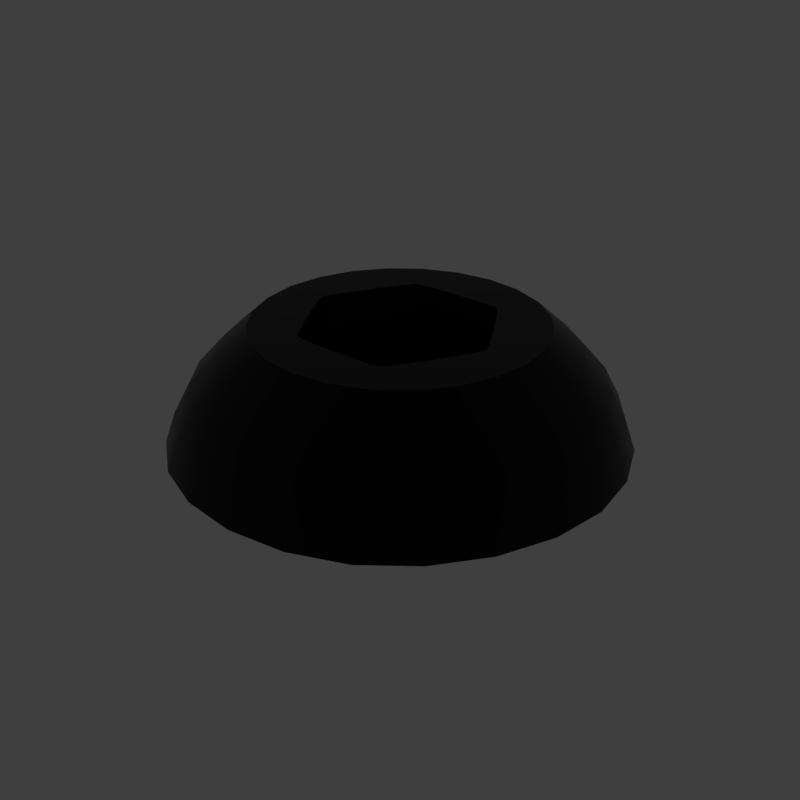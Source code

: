 # Source: Hex_Raised.blend  (saved by Blender 2.79.6; exported with 4.5.12 LTS)
import bpy
from mathutils import Matrix  # noqa: F401  (used for matrix-valued properties, if any)

bpy.ops.wm.read_factory_settings(use_empty=True)
scene = bpy.context.scene
scene.name = 'main'

# ---- collections
col_collection_1 = bpy.data.collections.new('Collection 1'); scene.collection.children.link(col_collection_1)

# ---- materials (node trees are filled in below, after node groups)
mat_prox_alum_021 = bpy.data.materials.new('prox_alum.021')
mat_prox_alum_021.alpha_threshold = 0.0
mat_prox_alum_021.diffuse_color = (0.1933, 0.1933, 0.1933, 1.0)
mat_prox_alum_021.roughness = 0.5
mat_prox_kevlar_021 = bpy.data.materials.new('prox_kevlar.021')
mat_prox_kevlar_021.alpha_threshold = 0.0
mat_prox_kevlar_021.diffuse_color = (0.03737, 0.03737, 0.03737, 1.0)
mat_prox_kevlar_021.roughness = 0.5
mat_prox_easy_spec_021 = bpy.data.materials.new('prox_easy_spec.021')
mat_prox_easy_spec_021.alpha_threshold = 0.0
mat_prox_easy_spec_021.diffuse_color = (0.2791, 0.2791, 0.2791, 1.0)
mat_prox_easy_spec_021.roughness = 0.5
mat_prox_soap_019 = bpy.data.materials.new('prox_soap.019')
mat_prox_soap_019.alpha_threshold = 0.0
mat_prox_soap_019.diffuse_color = (0.8, 0.5447, 0.3018, 1.0)
mat_prox_soap_019.roughness = 0.5
mat_prox_emission_019 = bpy.data.materials.new('prox_emission.019')
mat_prox_emission_019.alpha_threshold = 0.0
mat_prox_emission_019.diffuse_color = (0.3973, 0.7023, 0.9681, 1.0)
mat_prox_emission_019.roughness = 0.5

# ---- node groups
ng_auto_smooth = bpy.data.node_groups.new('Auto Smooth', 'GeometryNodeTree')
_s = ng_auto_smooth.interface.new_socket(name='Geometry', in_out='OUTPUT', socket_type='NodeSocketGeometry')
_s = ng_auto_smooth.interface.new_socket(name='Geometry', in_out='INPUT', socket_type='NodeSocketGeometry')
_s = ng_auto_smooth.interface.new_socket(name='Angle', in_out='INPUT', socket_type='NodeSocketFloat')
_s.subtype = 'ANGLE'
_s.min_value = 0.0
_s.max_value = 3.142
ng_auto_smooth.is_modifier = True
_N = ng_auto_smooth.nodes; _L = ng_auto_smooth.links
n0 = _N.new('NodeGroupOutput'); n0.name = 'Group Output'; n0.location = (480, -100)
n1 = _N.new('NodeGroupInput'); n1.name = 'Group Input'; n1.location = (-420, -300)
n2 = _N.new('NodeGroupInput'); n2.name = 'Group Input.001'; n2.location = (-60, -100)
n3 = _N.new('GeometryNodeSetShadeSmooth'); n3.name = 'Set Shade Smooth'; n3.location = (120, -100)
n3.domain = 'EDGE'
n4 = _N.new('GeometryNodeSetShadeSmooth'); n4.name = 'Set Shade Smooth.001'; n4.location = (300, -100)
n5 = _N.new('GeometryNodeInputMeshEdgeAngle'); n5.name = 'Edge Angle'; n5.location = (-420, -220)
n6 = _N.new('GeometryNodeInputEdgeSmooth'); n6.name = 'Is Edge Smooth'; n6.location = (-60, -160)
n7 = _N.new('GeometryNodeInputShadeSmooth'); n7.name = 'Is Face Smooth'; n7.location = (-240, -340)
n8 = _N.new('FunctionNodeBooleanMath'); n8.name = 'Boolean Math'; n8.location = (-60, -220)
n9 = _N.new('FunctionNodeCompare'); n9.name = 'Compare'; n9.location = (-240, -180)
n9.operation = 'LESS_EQUAL'
_L.new(n5.outputs[0], n9.inputs[0])
_L.new(n4.outputs[0], n0.inputs[0])
_L.new(n1.outputs[1], n9.inputs[1])
_L.new(n9.outputs[0], n8.inputs[0])
_L.new(n7.outputs[0], n8.inputs[1])
_L.new(n2.outputs[0], n3.inputs[0])
_L.new(n6.outputs[0], n3.inputs[1])
_L.new(n3.outputs[0], n4.inputs[0])
_L.new(n8.outputs[0], n3.inputs[2])
n0.is_active_output = True

# ---- material node trees
mat_prox_alum_021.use_nodes = True; mat_prox_alum_021.node_tree.nodes.clear()
_N = mat_prox_alum_021.node_tree.nodes; _L = mat_prox_alum_021.node_tree.links
n0 = _N.new('ShaderNodeOutputMaterial'); n0.name = 'Material Output'; n0.location = (300, 300)
n1 = _N.new('ShaderNodeBsdfPrincipled'); n1.name = 'Principled BSDF'; n1.location = (10, 300)
n1.width = 150
n1.subsurface_method = 'BURLEY'
n1.inputs[0].default_value = (0.3217, 0.3217, 0.3217, 1.0)
n1.inputs[1].default_value = 1.0
n1.inputs[2].default_value = 0.1633
n1.inputs[3].default_value = 1.45
n1.inputs[9].default_value = (1.0, 1.0, 1.0)
n1.inputs[13].default_value = 0.119
n1.inputs[15].default_value = 0.7959
n1.inputs[16].default_value = 0.8299
n1.inputs[24].default_value = 0.1605
_L.new(n1.outputs[0], n0.inputs[0])
n0.is_active_output = True
mat_prox_kevlar_021.use_nodes = True; mat_prox_kevlar_021.node_tree.nodes.clear()
_N = mat_prox_kevlar_021.node_tree.nodes; _L = mat_prox_kevlar_021.node_tree.links
n0 = _N.new('ShaderNodeOutputMaterial'); n0.name = 'Material Output'; n0.location = (300, 300)
n1 = _N.new('ShaderNodeBsdfPrincipled'); n1.name = 'Principled BSDF'; n1.location = (10, 300)
n1.width = 150
n1.subsurface_method = 'BURLEY'
n1.inputs[0].default_value = (0.0, 0.0, 0.0, 1.0)
n1.inputs[2].default_value = 0.3401
n1.inputs[3].default_value = 1.45
n1.inputs[9].default_value = (1.0, 1.0, 1.0)
n1.inputs[13].default_value = 0.2143
_L.new(n1.outputs[0], n0.inputs[0])
n0.is_active_output = True
mat_prox_easy_spec_021.use_nodes = True; mat_prox_easy_spec_021.node_tree.nodes.clear()
_N = mat_prox_easy_spec_021.node_tree.nodes; _L = mat_prox_easy_spec_021.node_tree.links
n0 = _N.new('ShaderNodeOutputMaterial'); n0.name = 'Material Output'; n0.location = (300, 300)
n1 = _N.new('ShaderNodeBsdfPrincipled'); n1.name = 'Principled BSDF'; n1.location = (10, 300)
n1.width = 150
n1.subsurface_method = 'BURLEY'
n1.inputs[0].default_value = (0.1372, 0.1372, 0.1372, 1.0)
n1.inputs[2].default_value = 0.2245
n1.inputs[3].default_value = 1.45
n1.inputs[9].default_value = (1.0, 1.0, 1.0)
n1.inputs[13].default_value = 0.09864
n1.inputs[19].default_value = 0.25
_L.new(n1.outputs[0], n0.inputs[0])
n0.is_active_output = True
mat_prox_soap_019.use_nodes = True; mat_prox_soap_019.node_tree.nodes.clear()
_N = mat_prox_soap_019.node_tree.nodes; _L = mat_prox_soap_019.node_tree.links
n0 = _N.new('ShaderNodeOutputMaterial'); n0.name = 'Material Output'; n0.location = (300, 300)
n1 = _N.new('ShaderNodeLayerWeight'); n1.name = 'Layer Weight'; n1.location = (-554, 262)
n2 = _N.new('ShaderNodeValToRGB'); n2.name = 'ColorRamp'; n2.location = (-400, 254)
n2.color_ramp.interpolation = 'B_SPLINE'
while len(n2.color_ramp.elements) > 1: n2.color_ramp.elements.remove(n2.color_ramp.elements[-1])
n2.color_ramp.elements[0].position = 0.0; n2.color_ramp.elements[0].color = (1.0, 0.0, 0.2363, 1.0)
_e = n2.color_ramp.elements.new(0.1477); _e.color = (0.0, 0.1135, 0.6103, 1.0)
_e = n2.color_ramp.elements.new(0.2773); _e.color = (0.2081, 0.332, 0.6265, 1.0)
_e = n2.color_ramp.elements.new(0.5); _e.color = (0.5089, 0.1741, 0.6181, 1.0)
_e = n2.color_ramp.elements.new(0.6818); _e.color = (0.7544, 0.04821, 0.0, 1.0)
_e = n2.color_ramp.elements.new(0.8511); _e.color = (0.336, 0.5043, 0.1917, 1.0)
_e = n2.color_ramp.elements.new(1.0); _e.color = (0.01772, 0.3483, 1.0, 1.0)
n3 = _N.new('ShaderNodeMix'); n3.name = 'Mix'; n3.location = (-80, 218)
n3.data_type = 'RGBA'
n3.inputs[0].default_value = 0.7909
n4 = _N.new('ShaderNodeBsdfPrincipled'); n4.name = 'Principled BSDF.001'; n4.location = (140, 300)
n4.width = 150
n4.subsurface_method = 'BURLEY'
n4.inputs[2].default_value = 0.0
n4.inputs[3].default_value = 1.45
n4.inputs[9].default_value = (1.0, 1.0, 1.0)
n4.inputs[18].default_value = 1.0
n4.inputs[19].default_value = 0.25
_L.new(n1.outputs[1], n2.inputs[0])
_L.new(n2.outputs[0], n3.inputs[6])
_L.new(n3.outputs[2], n4.inputs[0])
_L.new(n4.outputs[0], n0.inputs[0])
n0.is_active_output = True
mat_prox_emission_019.use_nodes = True; mat_prox_emission_019.node_tree.nodes.clear()
_N = mat_prox_emission_019.node_tree.nodes; _L = mat_prox_emission_019.node_tree.links
n0 = _N.new('ShaderNodeOutputMaterial'); n0.name = 'Material Output'; n0.location = (446, 300)
n1 = _N.new('ShaderNodeEmission'); n1.name = 'Emission'; n1.location = (156, 300)
n1.inputs[1].default_value = 4.0
n2 = _N.new('ShaderNodeLayerWeight'); n2.name = 'Layer Weight'; n2.location = (-631, 360)
n3 = _N.new('ShaderNodeValToRGB'); n3.name = 'ColorRamp'; n3.location = (-450, 370)
n3.color_ramp.interpolation = 'B_SPLINE'
while len(n3.color_ramp.elements) > 1: n3.color_ramp.elements.remove(n3.color_ramp.elements[-1])
n3.color_ramp.elements[0].position = 0.1864; n3.color_ramp.elements[0].color = (1.0, 0.02556, 0.0, 1.0)
_e = n3.color_ramp.elements.new(0.8045); _e.color = (1.0, 0.2244, 0.007333, 1.0)
_e = n3.color_ramp.elements.new(0.9909); _e.color = (1.0, 1.0, 1.0, 1.0)
n4 = _N.new('ShaderNodeMix'); n4.name = 'Mix'; n4.location = (-92, 333)
n4.data_type = 'RGBA'
n4.blend_type = 'COLOR'
n4.inputs[0].default_value = 0.8273
_L.new(n2.outputs[1], n3.inputs[0])
_L.new(n1.outputs[0], n0.inputs[0])
_L.new(n4.outputs[2], n1.inputs[0])
_L.new(n3.outputs[0], n4.inputs[7])
n0.is_active_output = True

# ---- world
world_world = bpy.data.worlds.new('World'); scene.world = world_world
world_world.use_nodes = True; world_world.node_tree.nodes.clear()
_N = world_world.node_tree.nodes; _L = world_world.node_tree.links
n0 = _N.new('ShaderNodeOutputWorld'); n0.name = 'World Output'; n0.location = (300, 300)
n1 = _N.new('ShaderNodeBackground'); n1.name = 'Background'; n1.location = (10, 300)
n1.inputs[0].default_value = (0.05, 0.05, 0.05, 1.0)
_L.new(n1.outputs[0], n0.inputs[0])
n0.is_active_output = True
world_world.use_sun_shadow = False
world_world.sun_shadow_jitter_overblur = 0.0

# ---- meshes
me_hex_raised = bpy.data.meshes.new('Hex_Raised')
me_hex_raised.from_pydata([(0.0817, 0.3035, 0.1137), (-0.222, 0.2225, 0.1137), (-0.3037, -0.08106, 0.1137), (-0.0817, -0.3036, 0.1137), (0.222, -0.2226, 0.1137), (0.3037, 0.08104, 0.1137), (0.06583, 0.2451, 0.1982), (-0.1793, 0.1796, 0.1982), (-0.2452, -0.06555, 0.1982), (-0.06583, -0.2451, 0.1982), (0.1793, -0.1796, 0.1982), (0.2452, 0.06553, 0.1982), (0.1243, -0.1388, 0.2387), (-0.1243, -0.1388, 0.2387), (-0.0817, 0.3035, 0.1137), (-0.3037, 0.08104, 0.1137), (-0.222, -0.2226, 0.1137), (0.08167, -0.3036, 0.1137), (0.3037, -0.08106, 0.1137), (0.222, 0.2225, 0.1137), (-0.06584, 0.2451, 0.1982), (-0.2452, 0.06552, 0.1982), (-0.1793, -0.1796, 0.1982), (0.06584, -0.2451, 0.1982), (0.2452, -0.06554, 0.1982), (0.1793, 0.1796, 0.1982), (0.1823, 0.03828, 0.2387), (-3.673e-06, 0.1575, 0.2387), (-0.1681, -1.204e-05, 0.2387), (-0.08405, 0.1455, 0.2387), (0.08405, -0.1456, 0.2387), (-0.08404, -0.1456, 0.2387), (0.1681, -4.698e-06, 0.2387), (0.08404, 0.1455, 0.2387), (0.1824, -0.03828, 0.2387), (0.1364, -0.07875, 0.2387), (-0.1364, -0.07876, 0.2387), (3.673e-06, -0.1575, 0.2387), (0.05801, 0.177, 0.2387), (0.1243, 0.1388, 0.2387), (-1.552e-09, -5.834e-05, 0.0931), (-0.05802, 0.177, 0.2387), (0.05802, -0.1771, 0.2387), (-0.1243, 0.1388, 0.2387), (-0.05801, -0.1771, 0.2387), (0.1364, 0.07874, 0.2387), (-0.1823, -0.0383, 0.2387), (-0.067, -0.2489, 0.0697), (0.1821, -0.1825, 0.0697), (0.067, 0.2489, 0.0697), (0.2491, 0.06644, 0.0697), (-0.2491, 0.06644, 0.0697), (-0.1821, -0.1825, 0.0697), (0.2491, -0.06646, 0.0697), (-0.067, 0.2489, 0.0697), (-0.2491, -0.06646, 0.0697), (0.1821, 0.1825, 0.0697), (-0.1821, 0.1825, 0.0697), (0.0483, 0.1795, 0.03485), (-0.1313, 0.1315, 0.03485), (-0.1796, -0.04791, 0.03485), (-0.0483, -0.1795, 0.03485), (0.1313, -0.1316, 0.03485), (0.1796, 0.04789, 0.03485), (-0.0483, 0.1795, 0.03485), (-0.1796, 0.04789, 0.03485), (-0.1313, -0.1316, 0.03485), (0.0483, -0.1795, 0.03485), (0.1796, -0.04791, 0.03485), (0.1313, 0.1315, 0.03485), (-0.1824, 0.03827, 0.2387), (-0.1364, 0.07874, 0.2387), (0.06697, -0.2489, 0.0697), (-0.0531, 0.09179, 0.0931), (0.05396, 0.2014, 0.2387), (-0.2543, -1.369e-05, 0.1982), (0.1607, 0.09275, 0.03485), (0.2196, -0.1268, 0.1982), (-0.2014, -0.05399, 0.2387), (-0.0483, -0.1795, 0.0697), (-0.1607, -0.09277, 0.03485), (0.0, -0.1855, 0.03485), (0.1796, 0.04789, 0.0697), (0.1607, -0.09277, 0.03485), (-0.2718, -0.157, 0.1137), (-0.1607, 0.09275, 0.03485), (-6.251e-06, -0.3138, 0.1137), (0.07902, 0.1595, 0.2387), (-0.1796, -0.04791, 0.0697), (0.0721, 0.1248, 0.2387), (0.0986, 0.1482, 0.2387), (-0.2718, 0.1569, 0.1137), (-0.1313, 0.1315, 0.0697), (0.0, 0.1856, 0.03485), (0.0483, 0.1795, 0.0697), (0.1475, -0.1475, 0.2387), (-5.325e-06, 0.2536, 0.1982), (0.0, 0.3138, 0.1137), (0.1442, -8.371e-06, 0.2387), (0.2329, 0.2334, 0.0697), (0.1292, -0.2239, 0.0697), (0.1315, -0.1117, 0.2387), (0.2543, -3.038e-06, 0.1982), (0.1796, 0.04789, 7.803e-09), (-0.1442, -8.371e-06, 0.2387), (0.1313, 0.1315, 2.143e-08), (-0.1313, -0.1316, -2.143e-08), (-0.1796, -0.04791, -7.805e-09), (-0.2196, -0.1268, 0.1982), (-0.0483, -0.1795, -2.924e-08), (0.1313, -0.1316, -2.143e-08), (-0.2229, 0.1287, 0.0697), (0.1062, -8.347e-06, 0.0931), (-0.1313, 0.1315, 2.143e-08), (0.3185, 0.08499, 0.0697), (0.3185, -0.08501, 0.0697), (0.2229, 0.1287, 0.0697), (-0.1271, 0.2202, 0.1982), (0.0483, -0.1795, -2.924e-08), (0.3152, -8.35e-06, 0.1137), (0.0932, -0.1614, 0.03485), (0.1576, -0.273, 0.1137), (0.0483, 0.1795, 2.924e-08), (0.2329, -0.2334, 0.0697), (0.1474, 0.1475, 0.2387), (0.08565, -0.3184, 0.0697), (0.1796, -0.04791, -7.805e-09), (0.1625, 0.05796, 0.2387), (-0.1475, 0.1474, 0.2387), (-0.05398, 0.2014, 0.2387), (0.1111, -0.06416, 0.2387), (-0.1474, -0.1475, 0.2387), (0.1271, -0.2202, 0.1982), (-0.2329, -0.2334, 0.0697), (0.2196, 0.1268, 0.1982), (-0.0986, -0.1482, 0.2387), (-0.03103, 0.1697, 0.2387), (-0.0932, -0.1614, 0.03485), (-0.0531, -0.09196, 0.0931), (-0.05396, -0.2014, 0.2387), (-0.0483, 0.1795, 2.924e-08), (-0.1315, -0.1117, 0.2387), (0.05398, -0.2014, 0.2387), (0.03102, 0.1697, 0.2387), (-0.3152, -8.35e-06, 0.1137), (-0.3185, -0.08501, 0.0697), (-6.251e-06, -0.2573, 0.0697), (0.1776, 0.01129, 0.2387), (0.1864, -8.337e-06, 0.03485), (0.1293, 0.2239, 0.0697), (-0.0857, -0.3184, 0.0697), (0.1111, 0.06414, 0.2387), (-0.1271, -0.2202, 0.1982), (0.0721, -0.1249, 0.2387), (0.08265, -0.04771, 0.0931), (0.2585, -8.345e-06, 0.0697), (0.0531, -0.09196, 0.0931), (-0.3185, 0.08499, 0.0697), (-0.1293, 0.2239, 0.0697), (0.2817, 0.07519, 0.1568), (-0.1796, 0.04789, 7.803e-09), (-0.1576, -0.273, 0.1137), (0.2817, -0.0752, 0.1568), (-0.2329, 0.2334, 0.0697), (-0.1864, -8.337e-06, 0.03485), (-0.0857, 0.3183, 0.0697), (0.2014, 0.05397, 0.2387), (-0.2196, 0.1268, 0.1982), (0.2014, -0.05397, 0.2387), (-0.0932, 0.1614, 0.03485), (-0.1576, 0.273, 0.1137), (-0.2585, -8.345e-06, 0.0697), (0.0483, -0.1795, 0.0697), (0.0, -0.09541, 0.0931), (0.2059, -0.2064, 0.1568), (0.0932, 0.1614, 0.03485), (-0.1776, -0.01131, 0.2387), (0.0, 0.1283, 0.2387), (0.1576, 0.273, 0.1137), (0.0, -0.1283, 0.2387), (0.07573, -0.2815, 0.1568), (0.0857, 0.3183, 0.0697), (-0.0721, 0.1248, 0.2387), (-0.1111, -0.06416, 0.2387), (-0.07903, 0.1595, 0.2387), (-0.1062, -8.347e-06, 0.0931), (-0.1776, 0.01128, 0.2387), (-0.1293, -0.2239, 0.0697), (-0.2059, -0.2064, 0.1568), (0.0531, 0.09179, 0.0931), (-0.08265, -0.04771, 0.0931), (-0.1313, -0.1316, 0.0697), (0.1776, -0.0113, 0.2387), (0.1625, -0.05797, 0.2387), (0.08265, 0.04769, 0.0931), (0.2229, -0.1287, 0.0697), (5.325e-06, -0.2536, 0.1982), (0.03103, -0.1697, 0.2387), (-0.2817, -0.07521, 0.1568), (-0.1315, 0.1117, 0.2387), (0.1796, -0.04791, 0.0697), (-0.07573, -0.2815, 0.1568), (0.0, 0.2574, 0.0697), (-0.2817, 0.07519, 0.1568), (0.1271, 0.2202, 0.1982), (-0.0721, -0.1249, 0.2387), (0.2718, 0.1569, 0.1137), (0.09861, -0.1482, 0.2387), (-0.2059, 0.2064, 0.1568), (0.1313, 0.1315, 0.0697), (-0.07574, 0.2815, 0.1568), (-0.1796, 0.04789, 0.0697), (0.1313, -0.1316, 0.0697), (-0.03102, -0.1697, 0.2387), (-0.0483, 0.1795, 0.0697), (0.0, 0.09509, 0.0931), (-0.1625, -0.05798, 0.2387), (-0.2014, 0.05395, 0.2387), (0.2718, -0.157, 0.1137), (-0.2229, -0.1287, 0.0697), (-0.09861, 0.1482, 0.2387), (0.07573, 0.2815, 0.1568), (0.2059, 0.2064, 0.1568), (0.1315, 0.1117, 0.2387), (0.07903, -0.1595, 0.2387), (-0.07902, -0.1595, 0.2387), (-0.08265, 0.04769, 0.0931), (-0.1111, 0.06414, 0.2387), (-0.1625, 0.05795, 0.2387), (0.0, 0.3291, 0.0697), (-1.332e-06, 0.2911, 0.1568), (0.1462, 0.2532, 0.1568), (0.1653, 0.2863, 0.0697), (-0.2851, 0.1646, 0.0697), (-0.2521, 0.1456, 0.1568), (-0.1462, 0.2532, 0.1568), (-0.1653, 0.2863, 0.0697), (-0.2851, -0.1646, 0.0697), (-0.2521, -0.1456, 0.1568), (-0.2923, -9.689e-06, 0.1568), (-0.3306, -8.343e-06, 0.0697), (-1.25e-05, -0.3291, 0.0697), (-2.31e-07, -0.2911, 0.1568), (-0.1462, -0.2532, 0.1568), (-0.1653, -0.2863, 0.0697), (0.2851, -0.1646, 0.0697), (0.2521, -0.1456, 0.1568), (0.1461, -0.2532, 0.1568), (0.1653, -0.2863, 0.0697), (0.2851, 0.1646, 0.0697), (0.2521, 0.1456, 0.1568), (0.2923, -7.026e-06, 0.1568), (0.3306, -8.343e-06, 0.0697), (-1.065e-05, 0.2086, 0.2387), (0.1043, 0.1807, 0.2387), (-0.1807, 0.1043, 0.2387), (-0.1043, 0.1807, 0.2387), (-0.1807, -0.1043, 0.2387), (-0.2087, -1.902e-05, 0.2387), (1.065e-05, -0.2087, 0.2387), (-0.1043, -0.1807, 0.2387), (0.1807, -0.1043, 0.2387), (0.1043, -0.1807, 0.2387), (0.1807, 0.1043, 0.2387), (0.2087, 2.281e-06, 0.2387), (0.05108, 0.1274, 0.2387), (-0.08486, 0.1079, 0.2387), (-0.1359, -0.0195, 0.2387), (-0.05108, -0.1274, 0.2387), (0.08486, -0.108, 0.2387), (0.1359, 0.01948, 0.2387), (-0.05108, 0.1274, 0.2387), (-0.1359, 0.01948, 0.2387), (-0.08486, -0.108, 0.2387), (0.05108, -0.1274, 0.2387), (0.1359, -0.0195, 0.2387), (0.08486, 0.1079, 0.2387), (0.03682, 0.09427, 0.0931), (-0.06349, 0.07912, 0.0931), (-0.1003, -0.01538, 0.0931), (-0.03682, -0.09455, 0.0931), (0.06349, -0.07917, 0.0931), (0.1003, 0.01537, 0.0931), (-0.03682, 0.09427, 0.0931), (-0.1003, 0.01537, 0.0931), (-0.06349, -0.07917, 0.0931), (0.03682, -0.09455, 0.0931), (0.1003, -0.01538, 0.0931), (0.06349, 0.07912, 0.0931), (0.0932, 0.1614, 0.0697), (0.0932, 0.1614, 2.63e-08), (0.0, 0.1856, 3.024e-08), (0.0, 0.1856, 0.0697), (-0.0932, 0.1614, 0.0697), (-0.0932, 0.1614, 2.63e-08), (-0.1607, 0.09275, 1.511e-08), (-0.1607, 0.09275, 0.0697), (-0.1864, -8.343e-06, 0.0697), (-0.1864, -8.331e-06, -1.357e-12), (-0.1607, -0.09277, -1.511e-08), (-0.1607, -0.09277, 0.0697), (-0.0932, -0.1614, 0.0697), (-0.0932, -0.1614, -2.63e-08), (0.0, -0.1855, -3.023e-08), (0.0, -0.1855, 0.0697), (0.0932, -0.1614, 0.0697), (0.0932, -0.1614, -2.63e-08), (0.1607, -0.09277, -1.511e-08), (0.1607, -0.09277, 0.0697), (0.1864, -8.343e-06, 0.0697), (0.1864, -8.331e-06, -1.357e-12), (0.1607, 0.09275, 1.511e-08), (0.1607, 0.09275, 0.0697)], [], [(0, 181, 229, 97), (0, 97, 230, 221), (0, 221, 231, 178), (0, 178, 232, 181), (1, 163, 233, 91), (1, 91, 234, 208), (1, 208, 235, 170), (1, 170, 236, 163), (2, 145, 237, 84), (2, 84, 238, 198), (2, 198, 239, 144), (2, 144, 240, 145), (3, 150, 241, 86), (3, 86, 242, 201), (3, 201, 243, 161), (3, 161, 244, 150), (4, 123, 245, 218), (4, 218, 246, 174), (4, 174, 247, 121), (4, 121, 248, 123), (5, 114, 249, 206), (5, 206, 250, 159), (5, 159, 251, 119), (5, 119, 252, 114), (6, 221, 230, 96), (6, 96, 253, 74), (6, 74, 254, 204), (6, 204, 231, 221), (7, 208, 234, 167), (7, 167, 255, 128), (7, 128, 256, 117), (7, 117, 235, 208), (8, 198, 238, 108), (8, 108, 257, 78), (8, 78, 258, 75), (8, 75, 239, 198), (9, 201, 242, 196), (9, 196, 259, 139), (9, 139, 260, 152), (9, 152, 243, 201), (10, 174, 246, 77), (10, 77, 261, 95), (10, 95, 262, 132), (10, 132, 247, 174), (11, 159, 250, 134), (11, 134, 263, 166), (11, 166, 264, 102), (11, 102, 251, 159), (12, 207, 262, 95), (12, 95, 261, 101), (12, 101, 269, 207), (272, 104, 185, 284), (138, 205, 268, 280), (13, 135, 273, 141), (13, 141, 257, 131), (13, 131, 260, 135), (276, 89, 189, 288), (185, 104, 267, 279), (14, 165, 236, 170), (14, 170, 235, 210), (14, 210, 230, 97), (14, 97, 229, 165), (15, 157, 240, 144), (15, 144, 239, 203), (15, 203, 234, 91), (15, 91, 233, 157), (16, 133, 244, 161), (16, 161, 243, 188), (16, 188, 238, 84), (16, 84, 237, 133), (17, 125, 248, 121), (17, 121, 247, 180), (17, 180, 242, 86), (17, 86, 241, 125), (18, 115, 252, 119), (18, 119, 251, 162), (18, 162, 246, 218), (18, 218, 245, 115), (19, 99, 232, 178), (19, 178, 231, 222), (19, 222, 250, 206), (19, 206, 249, 99), (20, 96, 230, 210), (20, 210, 235, 117), (20, 117, 256, 129), (20, 129, 253, 96), (21, 167, 234, 203), (21, 203, 239, 75), (21, 75, 258, 217), (21, 217, 255, 167), (22, 108, 238, 188), (22, 188, 243, 152), (22, 152, 260, 131), (22, 131, 257, 108), (23, 196, 242, 180), (23, 180, 247, 132), (23, 132, 262, 142), (23, 142, 259, 196), (24, 77, 246, 162), (24, 162, 251, 102), (24, 102, 264, 168), (24, 168, 261, 77), (25, 134, 250, 222), (25, 222, 231, 204), (25, 204, 254, 124), (25, 124, 263, 134), (266, 278, 73, 182), (189, 89, 265, 277), (271, 182, 73, 283), (275, 98, 112, 287), (26, 147, 264, 166), (26, 166, 263, 127), (26, 127, 270, 147), (27, 143, 253, 136), (27, 136, 271, 177), (27, 177, 265, 143), (281, 269, 130, 154), (112, 98, 270, 282), (28, 186, 258, 176), (28, 176, 267, 104), (28, 104, 272, 186), (29, 184, 256, 220), (29, 220, 266, 182), (29, 182, 271, 184), (30, 224, 262, 207), (30, 207, 269, 153), (30, 153, 274, 224), (31, 135, 260, 225), (31, 225, 268, 205), (31, 205, 273, 135), (32, 192, 264, 147), (32, 147, 270, 98), (32, 98, 275, 192), (33, 90, 254, 87), (33, 87, 265, 89), (33, 89, 276, 90), (34, 192, 275, 193), (34, 193, 261, 168), (34, 168, 264, 192), (35, 101, 261, 193), (35, 193, 275, 130), (35, 130, 269, 101), (36, 216, 257, 141), (36, 141, 273, 183), (36, 183, 267, 216), (37, 213, 259, 197), (37, 197, 274, 179), (37, 179, 268, 213), (38, 87, 254, 74), (38, 74, 253, 143), (38, 143, 265, 87), (273, 285, 190, 183), (154, 130, 275, 287), (39, 90, 276, 223), (39, 223, 263, 124), (39, 124, 254, 90), (40, 156, 281, 154), (40, 154, 287, 112), (40, 112, 282, 194), (40, 194, 288, 189), (40, 189, 277, 215), (40, 215, 283, 73), (40, 73, 278, 226), (40, 226, 284, 185), (40, 185, 279, 190), (40, 190, 285, 138), (40, 138, 280, 173), (40, 173, 286, 156), (41, 184, 271, 136), (41, 136, 253, 129), (41, 129, 256, 184), (42, 224, 274, 197), (42, 197, 259, 142), (42, 142, 262, 224), (279, 267, 183, 190), (276, 288, 194, 151), (43, 220, 256, 128), (43, 128, 255, 199), (43, 199, 266, 220), (44, 225, 260, 139), (44, 139, 259, 213), (44, 213, 268, 225), (45, 127, 263, 223), (45, 223, 276, 151), (45, 151, 270, 127), (282, 270, 151, 194), (274, 286, 173, 179), (280, 268, 179, 173), (274, 153, 156, 286), (46, 176, 258, 78), (46, 78, 257, 216), (46, 216, 267, 176), (47, 187, 301, 79), (47, 79, 304, 146), (47, 146, 241, 150), (47, 150, 244, 187), (48, 100, 305, 212), (48, 212, 308, 195), (48, 195, 245, 123), (48, 123, 248, 100), (49, 149, 289, 94), (49, 94, 292, 202), (49, 202, 229, 181), (49, 181, 232, 149), (50, 155, 309, 82), (50, 82, 312, 116), (50, 116, 249, 114), (50, 114, 252, 155), (51, 111, 296, 211), (51, 211, 297, 171), (51, 171, 240, 157), (51, 157, 233, 111), (52, 219, 300, 191), (52, 191, 301, 187), (52, 187, 244, 133), (52, 133, 237, 219), (53, 195, 308, 200), (53, 200, 309, 155), (53, 155, 252, 115), (53, 115, 245, 195), (54, 202, 292, 214), (54, 214, 293, 158), (54, 158, 236, 165), (54, 165, 229, 202), (55, 171, 297, 88), (55, 88, 300, 219), (55, 219, 237, 145), (55, 145, 240, 171), (56, 99, 249, 116), (56, 116, 312, 209), (56, 209, 289, 149), (56, 149, 232, 99), (57, 158, 293, 92), (57, 92, 296, 111), (57, 111, 233, 163), (57, 163, 236, 158), (58, 94, 289, 175), (58, 175, 290, 122), (58, 122, 291, 93), (58, 93, 292, 94), (59, 92, 293, 169), (59, 169, 294, 113), (59, 113, 295, 85), (59, 85, 296, 92), (60, 88, 297, 164), (60, 164, 298, 107), (60, 107, 299, 80), (60, 80, 300, 88), (61, 79, 301, 137), (61, 137, 302, 109), (61, 109, 303, 81), (61, 81, 304, 79), (62, 212, 305, 120), (62, 120, 306, 110), (62, 110, 307, 83), (62, 83, 308, 212), (63, 82, 309, 148), (63, 148, 310, 103), (63, 103, 311, 76), (63, 76, 312, 82), (64, 214, 292, 93), (64, 93, 291, 140), (64, 140, 294, 169), (64, 169, 293, 214), (65, 211, 296, 85), (65, 85, 295, 160), (65, 160, 298, 164), (65, 164, 297, 211), (66, 191, 300, 80), (66, 80, 299, 106), (66, 106, 302, 137), (66, 137, 301, 191), (67, 172, 304, 81), (67, 81, 303, 118), (67, 118, 306, 120), (67, 120, 305, 172), (68, 200, 308, 83), (68, 83, 307, 126), (68, 126, 310, 148), (68, 148, 309, 200), (69, 209, 312, 76), (69, 76, 311, 105), (69, 105, 290, 175), (69, 175, 289, 209), (271, 283, 215, 177), (156, 153, 269, 281), (277, 265, 177, 215), (272, 284, 226, 227), (70, 186, 272, 228), (70, 228, 255, 217), (70, 217, 258, 186), (71, 199, 255, 228), (71, 228, 272, 227), (71, 227, 266, 199), (266, 227, 226, 278), (72, 125, 241, 146), (72, 146, 304, 172), (72, 172, 305, 100), (72, 100, 248, 125), (273, 205, 138, 285)])
me_hex_raised.polygons.foreach_set('use_smooth', [True] * 300)
me_hex_raised.polygons.foreach_set('material_index', [1, 1, 1, 1, 1, 1, 1, 1, 1, 1, 1, 1, 1, 1, 1, 1, 1, 1, 1, 1, 1, 1, 1, 1, 1, 1, 1, 1, 1, 1, 1, 1, 1, 1, 1, 1, 1, 1, 1, 1, 1, 1, 1, 1, 1, 1, 1, 1, 1, 1, 1, 1, 1, 1, 1, 1, 1, 1, 1, 1, 1, 1, 1, 1, 1, 1, 1, 1, 1, 1, 1, 1, 1, 1, 1, 1, 1, 1, 1, 1, 1, 1, 1, 1, 1, 1, 1, 1, 1, 1, 1, 1, 1, 1, 1, 1, 1, 1, 1, 1, 1, 1, 1, 1, 1, 1, 1, 1, 1, 1, 1, 1, 1, 1, 1, 1, 1, 1, 1, 1, 1, 1, 1, 1, 1, 1, 1, 1, 1, 1, 1, 1, 1, 1, 1, 1, 1, 1, 1, 1, 1, 1, 1, 1, 1, 1, 1, 1, 1, 1, 1, 1, 1, 1, 1, 1, 1, 1, 1, 1, 1, 1, 1, 1, 1, 1, 1, 1, 1, 1, 1, 1, 1, 1, 1, 1, 1, 1, 1, 1, 1, 1, 1, 1, 1, 1, 1, 1, 1, 1, 1, 1, 1, 1, 1, 1, 1, 1, 1, 1, 1, 1, 1, 1, 1, 1, 1, 1, 1, 1, 1, 1, 1, 1, 1, 1, 1, 1, 1, 1, 1, 1, 1, 1, 1, 1, 1, 1, 1, 1, 1, 1, 1, 1, 1, 1, 1, 1, 1, 1, 1, 1, 1, 1, 1, 1, 1, 1, 1, 1, 1, 1, 1, 1, 1, 1, 1, 1, 1, 1, 1, 1, 1, 1, 1, 1, 1, 1, 1, 1, 1, 1, 1, 1, 1, 1, 1, 1, 1, 1, 1, 1, 1, 1, 1, 1, 1, 1, 1, 1, 1, 1, 1, 1, 1, 1, 1, 1, 1, 1])
_k = set([(73, 182), (73, 278), (73, 283), (74, 253), (74, 254), (78, 257), (78, 258), (79, 301), (79, 304), (82, 309), (82, 312), (88, 297), (88, 300), (89, 189), (89, 265), (89, 276), (92, 293), (92, 296), (94, 289), (94, 292), (95, 261), (95, 262), (98, 112), (98, 270), (98, 275), (99, 232), (99, 249), (104, 185), (104, 267), (104, 272), (112, 282), (112, 287), (114, 249), (114, 252), (115, 245), (115, 252), (123, 245), (123, 248), (124, 254), (124, 263), (125, 241), (125, 248), (128, 255), (128, 256), (129, 253), (129, 256), (130, 269), (130, 275), (131, 257), (131, 260), (133, 237), (133, 244), (138, 205), (138, 280), (138, 285), (139, 259), (139, 260), (142, 259), (142, 262), (145, 237), (145, 240), (150, 241), (150, 244), (151, 270), (151, 276), (153, 156), (153, 269), (153, 274), (154, 281), (154, 287), (156, 281), (156, 286), (157, 233), (157, 240), (163, 233), (163, 236), (165, 229), (165, 236), (166, 263), (166, 264), (168, 261), (168, 264), (172, 304), (172, 305), (173, 280), (173, 286), (177, 265), (177, 271), (179, 268), (179, 274), (181, 229), (181, 232), (182, 266), (182, 271), (183, 267), (183, 273), (185, 279), (185, 284), (189, 277), (189, 288), (190, 279), (190, 285), (191, 300), (191, 301), (194, 282), (194, 288), (200, 308), (200, 309), (205, 268), (205, 273), (209, 289), (209, 312), (211, 296), (211, 297), (212, 305), (212, 308), (214, 292), (214, 293), (215, 277), (215, 283), (217, 255), (217, 258), (226, 278), (226, 284), (227, 266), (227, 272)])
me_hex_raised.attributes.new('sharp_edge', 'BOOLEAN', 'EDGE').data.foreach_set('value', [ (min(e.vertices), max(e.vertices)) in _k for e in me_hex_raised.edges])
_k = {(181, 229): 1.0, (181, 232): 1.0, (163, 233): 1.0, (163, 236): 1.0, (145, 237): 1.0, (145, 240): 1.0, (150, 241): 1.0, (150, 244): 1.0, (123, 245): 1.0, (123, 248): 1.0, (114, 249): 1.0, (114, 252): 1.0, (74, 253): 1.0, (74, 254): 1.0, (128, 255): 1.0, (128, 256): 1.0, (78, 257): 1.0, (78, 258): 1.0, (139, 259): 1.0, (139, 260): 1.0, (95, 261): 1.0, (95, 262): 1.0, (166, 263): 1.0, (166, 264): 1.0, (104, 272): 1.0, (104, 185): 1.0, (185, 284): 1.0, (138, 280): 1.0, (138, 205): 1.0, (205, 268): 1.0, (131, 257): 1.0, (131, 260): 1.0, (89, 276): 1.0, (89, 189): 1.0, (189, 288): 1.0, (185, 279): 1.0, (104, 267): 1.0, (165, 236): 1.0, (165, 229): 1.0, (157, 240): 1.0, (157, 233): 1.0, (133, 244): 1.0, (133, 237): 1.0, (125, 248): 1.0, (125, 241): 1.0, (115, 252): 1.0, (115, 245): 1.0, (99, 232): 1.0, (99, 249): 1.0, (129, 256): 1.0, (129, 253): 1.0, (217, 258): 1.0, (217, 255): 1.0, (142, 262): 1.0, (142, 259): 1.0, (168, 264): 1.0, (168, 261): 1.0, (124, 254): 1.0, (124, 263): 1.0, (182, 266): 1.0, (73, 278): 1.0, (73, 182): 1.0, (189, 277): 1.0, (89, 265): 1.0, (182, 271): 1.0, (73, 283): 1.0, (98, 275): 1.0, (98, 112): 1.0, (112, 287): 1.0, (177, 271): 1.0, (177, 265): 1.0, (154, 281): 1.0, (130, 269): 1.0, (112, 282): 1.0, (98, 270): 1.0, (153, 269): 1.0, (153, 274): 1.0, (205, 273): 1.0, (130, 275): 1.0, (183, 273): 1.0, (183, 267): 1.0, (179, 274): 1.0, (179, 268): 1.0, (190, 285): 1.0, (154, 287): 1.0, (156, 281): 1.0, (194, 282): 1.0, (194, 288): 1.0, (215, 277): 1.0, (215, 283): 1.0, (226, 278): 1.0, (226, 284): 1.0, (190, 279): 1.0, (138, 285): 1.0, (173, 280): 1.0, (173, 286): 1.0, (156, 286): 1.0, (151, 276): 1.0, (151, 270): 1.0, (153, 156): 1.0, (79, 301): 1.0, (79, 304): 1.0, (212, 305): 1.0, (212, 308): 1.0, (94, 289): 1.0, (94, 292): 1.0, (82, 309): 1.0, (82, 312): 1.0, (211, 296): 1.0, (211, 297): 1.0, (191, 300): 1.0, (191, 301): 1.0, (200, 308): 1.0, (200, 309): 1.0, (214, 292): 1.0, (214, 293): 1.0, (88, 297): 1.0, (88, 300): 1.0, (209, 312): 1.0, (209, 289): 1.0, (92, 293): 1.0, (92, 296): 1.0, (172, 304): 1.0, (172, 305): 1.0, (227, 272): 1.0, (227, 266): 1.0}
me_hex_raised.attributes.new('crease_edge', 'FLOAT', 'EDGE').data.foreach_set('value', [_k.get((min(e.vertices), max(e.vertices)), 0.0) for e in me_hex_raised.edges])
me_hex_raised.materials.append(mat_prox_alum_021)
me_hex_raised.materials.append(mat_prox_kevlar_021)
me_hex_raised.materials.append(mat_prox_easy_spec_021)
me_hex_raised.materials.append(mat_prox_easy_spec_021)
me_hex_raised.materials.append(mat_prox_soap_019)
me_hex_raised.materials.append(mat_prox_emission_019)
me_hex_raised.use_remesh_preserve_volume = False
me_hex_raised.use_remesh_preserve_attributes = False
me_hex_raised.use_mirror_vertex_groups = False
me_hex_raised.update()

# ---- objects
ob_hex_raised = bpy.data.objects.new('Hex_Raised', me_hex_raised)

# ---- transforms, parenting, visibility, modifiers, constraints
ob_hex_raised.location = (0.0, 0.0, 0.0)
ob_hex_raised.lineart.crease_threshold = 0.0
_m = ob_hex_raised.modifiers.new('Auto Smooth', 'NODES')
_m.node_group = ng_auto_smooth
_gi = [s.identifier for s in ng_auto_smooth.interface.items_tree if s.item_type == 'SOCKET' and s.in_out == 'INPUT']
_m[_gi[1]] = 1.047  # Angle

# ---- collection membership
col_collection_1.objects.link(ob_hex_raised)

# ---- scene / render settings (as saved in the file)
scene.frame_start = 1; scene.frame_end = 100; scene.frame_set(1)
scene.render.engine = 'CYCLES'
scene.render.image_settings.color_depth = '16'
scene.render.image_settings.compression = 90
scene.render.resolution_x = 1024
scene.render.resolution_y = 1024
scene.render.resolution_percentage = 50
scene.render.dither_intensity = 0.0
scene.render.use_simplify = True
scene.render.use_persistent_data = True
scene.cycles.use_denoising = False
scene.cycles.samples = 100
scene.cycles.sampling_pattern = 'TABULATED_SOBOL'
scene.cycles.light_sampling_threshold = 0.0
scene.cycles.use_adaptive_sampling = False
scene.cycles.use_light_tree = False
scene.cycles.caustics_reflective = False
scene.cycles.caustics_refractive = False
scene.cycles.blur_glossy = 4.0
scene.cycles.max_bounces = 4
scene.cycles.transmission_bounces = 4
scene.cycles.volume_bounces = 2
scene.cycles.transparent_max_bounces = 4
scene.cycles.use_animated_seed = True
scene.cycles.sample_clamp_direct = 4.0
scene.cycles.sample_clamp_indirect = 2.0
scene.cycles.debug_bvh_type = 'STATIC_BVH'
scene.view_settings.view_transform = 'Standard'
bpy.context.view_layer.update()

# ---- added for rendering (the .blend has no active camera): camera
cam_auto = bpy.data.cameras.new('AutoCamera')
cam_auto.lens = 50.0
cam_auto.sensor_width = 36.0
cam_auto.clip_end = 1000.0
ob_auto_camera = bpy.data.objects.new('AutoCamera', cam_auto)
scene.collection.objects.link(ob_auto_camera)
ob_auto_camera.location = (0.891065, -1.06929, 0.832202)
ob_auto_camera.rotation_euler = (1.09748, -7.21219e-08, 0.694738)
scene.camera = ob_auto_camera
bpy.context.view_layer.update()
